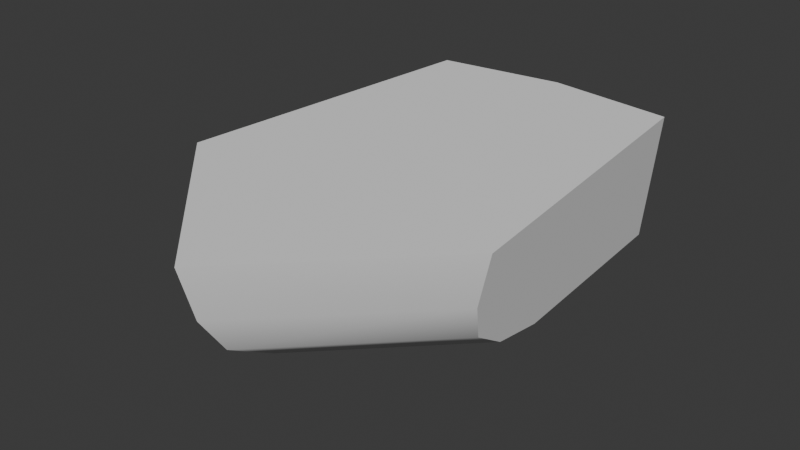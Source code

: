 # Source: boat.blend  (saved by Blender 4.1.24; exported with 4.5.12 LTS)
import bpy
from mathutils import Matrix  # noqa: F401  (used for matrix-valued properties, if any)

bpy.ops.wm.read_factory_settings(use_empty=True)
scene = bpy.context.scene
scene.name = 'Scene'

# ---- collections
col_collection = bpy.data.collections.new('Collection'); scene.collection.children.link(col_collection)

# ---- world
world_world = bpy.data.worlds.new('World'); scene.world = world_world
world_world.use_nodes = True; world_world.node_tree.nodes.clear()
_N = world_world.node_tree.nodes; _L = world_world.node_tree.links
n0 = _N.new('ShaderNodeOutputWorld'); n0.name = 'World Output'; n0.location = (300, 300)
n1 = _N.new('ShaderNodeBackground'); n1.name = 'Background'; n1.location = (10, 300)
n1.inputs[0].default_value = (0.05088, 0.05088, 0.05088, 1.0)
_L.new(n1.outputs[0], n0.inputs[0])
n0.is_active_output = True
world_world.color = (0.05088, 0.05088, 0.05088)
world_world.use_sun_shadow = False
world_world.sun_shadow_jitter_overblur = 0.0

# ---- meshes
me_cube_001 = bpy.data.meshes.new('Cube.001')
me_cube_001.from_pydata([(-1.0, -1.0, 0.4), (-0.72, 1.0, -0.4), (-0.8, 1.0, 0.4), (1.0, -1.0, 0.4), (0.72, 1.0, -0.4), (0.8, 1.0, 0.4), (0.0, 1.1, -0.4), (0.0, 1.1, 0.4), (0.0, -2.0, 0.4), (-0.8, -0.2818, -0.4), (-0.9186, -0.9864, 0.0743), (-0.8159, -0.6269, -0.3365), (-0.8593, -0.8848, -0.1629), (0.9186, -0.9864, 0.0743), (0.8, -0.2818, -0.4), (0.8593, -0.8848, -0.1629), (0.8159, -0.6269, -0.3365), (0.0, -1.905, 0.0743), (0.0, -1.082, -0.4), (0.0, -1.744, -0.1629), (0.0, -1.443, -0.3365)], [], [(17, 8, 0, 10), (6, 7, 5, 4), (13, 3, 8, 17), (6, 4, 14, 18), (4, 5, 3, 13, 15, 16, 14), (7, 2, 0, 8), (5, 7, 8, 3), (9, 11, 12, 10, 0, 2, 1), (1, 2, 7, 6), (18, 14, 16, 20), (20, 16, 15, 19), (19, 15, 13, 17), (9, 18, 20, 11), (11, 20, 19, 12), (12, 19, 17, 10), (1, 6, 18, 9)])
me_cube_001.polygons.foreach_set('use_smooth', [True] * 16)
_k = set([(0, 2), (0, 8), (0, 10), (1, 2), (1, 6), (1, 9), (2, 7), (3, 5), (3, 8), (3, 13), (4, 5), (4, 6), (4, 14), (5, 7), (8, 17), (9, 11), (10, 12), (11, 12), (13, 15), (14, 16), (15, 16), (17, 19), (19, 20)])
me_cube_001.attributes.new('sharp_edge', 'BOOLEAN', 'EDGE').data.foreach_set('value', [ (min(e.vertices), max(e.vertices)) in _k for e in me_cube_001.edges])
_uv = me_cube_001.uv_layers.new(name='UVMap')
_uv.uv.foreach_set('vector', [0.5232, 0.875, 0.625, 0.875, 0.625, 1.0, 0.5232, 1.0, 0.375, 0.375, 0.625, 0.375, 0.625, 0.5, 0.375, 0.5, 0.5232, 0.75, 0.625, 0.75, 0.625, 0.875, 0.5232, 0.875, 0.25, 0.5, 0.375, 0.5, 0.375, 0.6629, 0.25, 0.6903, 0.375, 0.5, 0.625, 0.5, 0.625, 0.75, 0.5232, 0.75, 0.4493, 0.7384, 0.395, 0.7066, 0.375, 0.6629, 0.75, 0.5, 0.875, 0.5, 0.875, 0.75, 0.75, 0.75, 0.625, 0.5, 0.75, 0.5, 0.75, 0.75, 0.625, 0.75, 0.375, 0.08706, 0.395, 0.04342, 0.4493, 0.01156, 0.5232, 0.0, 0.625, 0.0, 0.625, 0.25, 0.375, 0.25, 0.375, 0.25, 0.625, 0.25, 0.625, 0.375, 0.375, 0.375, 0.25, 0.6903, 0.375, 0.6629, 0.3775, 0.7079, 0.25, 0.7218, 0.25, 0.7218, 0.3775, 0.7079, 0.375, 0.75, 0.2518, 0.75, 0.375, 0.8732, 0.375, 0.75, 0.5232, 0.75, 0.5232, 0.875, 0.125, 0.6629, 0.25, 0.6903, 0.25, 0.7218, 0.1225, 0.7079, 0.1225, 0.7079, 0.25, 0.7218, 0.2482, 0.75, 0.125, 0.75, 0.375, 1.0, 0.375, 0.8768, 0.5232, 0.875, 0.5232, 1.0, 0.125, 0.5, 0.25, 0.5, 0.25, 0.6903, 0.125, 0.6629])
me_cube_001.update()

# ---- objects
ob_cube = bpy.data.objects.new('Cube', me_cube_001)

# ---- transforms, parenting, visibility, modifiers, constraints
ob_cube.location = (0.0, 0.0, 0.0)

# ---- collection membership
col_collection.objects.link(ob_cube)

# ---- scene / render settings (as saved in the file)
scene.frame_start = 1; scene.frame_end = 250; scene.frame_set(1)
scene.render.engine = 'BLENDER_EEVEE_NEXT'
scene.cycles.sampling_pattern = 'TABULATED_SOBOL'
scene.eevee.ray_tracing_options.trace_max_roughness = 0.0
bpy.context.view_layer.update()

# ---- added for rendering (the .blend has no active camera and no usable light): camera, sun
cam_auto = bpy.data.cameras.new('AutoCamera')
cam_auto.lens = 50.0
cam_auto.sensor_width = 36.0
cam_auto.clip_end = 1000.0
ob_auto_camera = bpy.data.objects.new('AutoCamera', cam_auto)
scene.collection.objects.link(ob_auto_camera)
ob_auto_camera.location = (3.49265, -4.64118, 2.79412)
ob_auto_camera.rotation_euler = (1.09748, -7.21219e-08, 0.694738)
scene.camera = ob_auto_camera
light_auto_sun = bpy.data.lights.new('AutoSun', 'SUN')
light_auto_sun.energy = 3.0
light_auto_sun.angle = 0.0523599
ob_auto_sun = bpy.data.objects.new('AutoSun', light_auto_sun)
scene.collection.objects.link(ob_auto_sun)
ob_auto_sun.rotation_euler = (0.872665, 0.174533, 0.523599)
bpy.context.view_layer.update()
